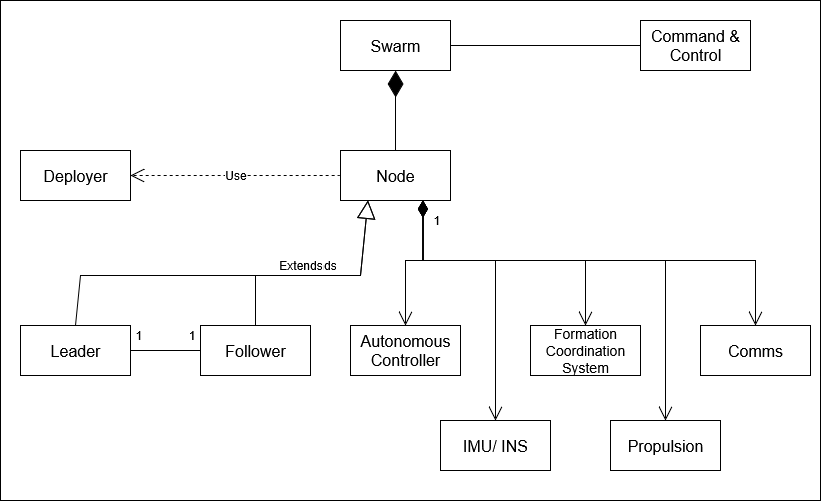

The diagram above was exported from draw.io. Its source (the exported page's mxGraphModel, read from the mxfile embedded in the PNG):
<mxGraphModel dx="1426" dy="840" grid="1" gridSize="10" guides="1" tooltips="1" connect="1" arrows="1" fold="1" page="1" pageScale="1" pageWidth="850" pageHeight="1100" math="0" shadow="0">
  <root>
    <mxCell id="0" />
    <mxCell id="1" parent="0" />
    <mxCell id="UOjuWee2AJNIiVyOFhS2-7" value="" style="rounded=0;whiteSpace=wrap;html=1;" vertex="1" parent="1">
      <mxGeometry x="15" y="30" width="820" height="500" as="geometry" />
    </mxCell>
    <mxCell id="orGU3uZdBL2Md14Hjz60-3" value="Use" style="endArrow=open;endSize=12;dashed=1;html=1;rounded=0;fontSize=12;curved=1;exitX=0;exitY=0.5;exitDx=0;exitDy=0;entryX=1;entryY=0.5;entryDx=0;entryDy=0;" parent="1" source="orGU3uZdBL2Md14Hjz60-5" target="orGU3uZdBL2Md14Hjz60-6" edge="1">
      <mxGeometry width="160" relative="1" as="geometry">
        <mxPoint x="340" y="205" as="sourcePoint" />
        <mxPoint x="135" y="205" as="targetPoint" />
      </mxGeometry>
    </mxCell>
    <mxCell id="orGU3uZdBL2Md14Hjz60-4" value="&lt;font style=&quot;font-size: 16px;&quot;&gt;Leader&lt;/font&gt;" style="html=1;whiteSpace=wrap;" parent="1" vertex="1">
      <mxGeometry x="35" y="355" width="110" height="50" as="geometry" />
    </mxCell>
    <mxCell id="orGU3uZdBL2Md14Hjz60-5" value="&lt;font style=&quot;font-size: 16px;&quot;&gt;Node&lt;/font&gt;" style="html=1;whiteSpace=wrap;" parent="1" vertex="1">
      <mxGeometry x="355" y="180" width="110" height="50" as="geometry" />
    </mxCell>
    <mxCell id="orGU3uZdBL2Md14Hjz60-6" value="&lt;font style=&quot;font-size: 16px;&quot;&gt;Deployer&lt;/font&gt;" style="html=1;whiteSpace=wrap;" parent="1" vertex="1">
      <mxGeometry x="35" y="180" width="110" height="50" as="geometry" />
    </mxCell>
    <mxCell id="orGU3uZdBL2Md14Hjz60-7" value="&lt;font style=&quot;font-size: 16px;&quot;&gt;Follower&lt;/font&gt;" style="html=1;whiteSpace=wrap;" parent="1" vertex="1">
      <mxGeometry x="215" y="355" width="110" height="50" as="geometry" />
    </mxCell>
    <mxCell id="orGU3uZdBL2Md14Hjz60-8" value="Extends" style="endArrow=block;endSize=16;endFill=0;html=1;rounded=0;fontSize=12;curved=0;exitX=0.5;exitY=0;exitDx=0;exitDy=0;entryX=0.25;entryY=1;entryDx=0;entryDy=0;" parent="1" source="orGU3uZdBL2Md14Hjz60-7" target="orGU3uZdBL2Md14Hjz60-5" edge="1">
      <mxGeometry x="-0.0579" y="10" width="160" relative="1" as="geometry">
        <mxPoint x="325" y="515" as="sourcePoint" />
        <mxPoint x="425" y="375" as="targetPoint" />
        <Array as="points">
          <mxPoint x="270" y="305" />
          <mxPoint x="375" y="305" />
        </Array>
        <mxPoint as="offset" />
      </mxGeometry>
    </mxCell>
    <mxCell id="orGU3uZdBL2Md14Hjz60-9" value="Extends" style="endArrow=block;endSize=16;endFill=0;html=1;rounded=0;fontSize=12;curved=0;entryX=0.25;entryY=1;entryDx=0;entryDy=0;exitX=0.5;exitY=0;exitDx=0;exitDy=0;" parent="1" source="orGU3uZdBL2Md14Hjz60-4" target="orGU3uZdBL2Md14Hjz60-5" edge="1">
      <mxGeometry x="0.3336" y="10" width="160" relative="1" as="geometry">
        <mxPoint x="325" y="515" as="sourcePoint" />
        <mxPoint x="485" y="515" as="targetPoint" />
        <Array as="points">
          <mxPoint x="95" y="305" />
          <mxPoint x="375" y="305" />
        </Array>
        <mxPoint as="offset" />
      </mxGeometry>
    </mxCell>
    <mxCell id="orGU3uZdBL2Md14Hjz60-13" value="&lt;font style=&quot;font-size: 16px;&quot;&gt;Command &amp;amp;&lt;br&gt;Control&lt;/font&gt;" style="html=1;whiteSpace=wrap;" parent="1" vertex="1">
      <mxGeometry x="655" y="50" width="110" height="50" as="geometry" />
    </mxCell>
    <mxCell id="orGU3uZdBL2Md14Hjz60-17" value="" style="endArrow=none;html=1;edgeStyle=orthogonalEdgeStyle;rounded=0;fontSize=12;startSize=8;endSize=8;curved=0;entryX=0;entryY=0.5;entryDx=0;entryDy=0;exitX=1;exitY=0.5;exitDx=0;exitDy=0;" parent="1" source="orGU3uZdBL2Md14Hjz60-20" target="orGU3uZdBL2Md14Hjz60-13" edge="1">
      <mxGeometry relative="1" as="geometry">
        <mxPoint x="595" y="120" as="sourcePoint" />
        <mxPoint x="755" y="120" as="targetPoint" />
      </mxGeometry>
    </mxCell>
    <mxCell id="orGU3uZdBL2Md14Hjz60-20" value="&lt;font style=&quot;font-size: 16px;&quot;&gt;Swarm&lt;/font&gt;" style="html=1;whiteSpace=wrap;" parent="1" vertex="1">
      <mxGeometry x="355" y="50" width="110" height="50" as="geometry" />
    </mxCell>
    <mxCell id="orGU3uZdBL2Md14Hjz60-21" value="" style="endArrow=diamondThin;endFill=1;endSize=24;html=1;rounded=0;fontSize=12;curved=1;entryX=0.5;entryY=1;entryDx=0;entryDy=0;exitX=0.5;exitY=0;exitDx=0;exitDy=0;" parent="1" source="orGU3uZdBL2Md14Hjz60-5" target="orGU3uZdBL2Md14Hjz60-20" edge="1">
      <mxGeometry width="160" relative="1" as="geometry">
        <mxPoint x="335" y="410" as="sourcePoint" />
        <mxPoint x="495" y="410" as="targetPoint" />
      </mxGeometry>
    </mxCell>
    <mxCell id="orGU3uZdBL2Md14Hjz60-22" value="&lt;font style=&quot;font-size: 16px;&quot;&gt;Comms&lt;/font&gt;" style="html=1;whiteSpace=wrap;" parent="1" vertex="1">
      <mxGeometry x="715" y="355" width="110" height="50" as="geometry" />
    </mxCell>
    <mxCell id="orGU3uZdBL2Md14Hjz60-23" value="&lt;font style=&quot;font-size: 16px;&quot;&gt;IMU/ INS&lt;/font&gt;" style="html=1;whiteSpace=wrap;" parent="1" vertex="1">
      <mxGeometry x="455" y="450" width="110" height="50" as="geometry" />
    </mxCell>
    <mxCell id="orGU3uZdBL2Md14Hjz60-24" value="&lt;font style=&quot;font-size: 16px;&quot;&gt;Autonomous&lt;br&gt;Controller&lt;/font&gt;" style="html=1;whiteSpace=wrap;" parent="1" vertex="1">
      <mxGeometry x="365" y="355" width="110" height="50" as="geometry" />
    </mxCell>
    <mxCell id="orGU3uZdBL2Md14Hjz60-25" value="&lt;font style=&quot;font-size: 14px;&quot;&gt;Formation&lt;br&gt;Coordination&lt;br&gt;System&lt;/font&gt;" style="html=1;whiteSpace=wrap;" parent="1" vertex="1">
      <mxGeometry x="545" y="355" width="110" height="50" as="geometry" />
    </mxCell>
    <mxCell id="orGU3uZdBL2Md14Hjz60-26" value="&lt;font style=&quot;font-size: 16px;&quot;&gt;Propulsion&lt;/font&gt;" style="html=1;whiteSpace=wrap;" parent="1" vertex="1">
      <mxGeometry x="625" y="450" width="110" height="50" as="geometry" />
    </mxCell>
    <mxCell id="orGU3uZdBL2Md14Hjz60-27" value="1" style="endArrow=open;html=1;endSize=12;startArrow=diamondThin;startSize=14;startFill=1;edgeStyle=orthogonalEdgeStyle;align=left;verticalAlign=bottom;rounded=0;fontSize=12;curved=0;exitX=0.75;exitY=1;exitDx=0;exitDy=0;entryX=0.5;entryY=0;entryDx=0;entryDy=0;" parent="1" source="orGU3uZdBL2Md14Hjz60-5" target="orGU3uZdBL2Md14Hjz60-24" edge="1">
      <mxGeometry x="-0.5789" y="8" relative="1" as="geometry">
        <mxPoint x="335" y="410" as="sourcePoint" />
        <mxPoint x="495" y="410" as="targetPoint" />
        <Array as="points">
          <mxPoint x="438" y="290" />
          <mxPoint x="420" y="290" />
        </Array>
        <mxPoint as="offset" />
      </mxGeometry>
    </mxCell>
    <mxCell id="orGU3uZdBL2Md14Hjz60-28" value="1" style="endArrow=open;html=1;endSize=12;startArrow=diamondThin;startSize=14;startFill=1;edgeStyle=orthogonalEdgeStyle;align=left;verticalAlign=bottom;rounded=0;fontSize=12;curved=0;exitX=0.75;exitY=1;exitDx=0;exitDy=0;entryX=0.5;entryY=0;entryDx=0;entryDy=0;" parent="1" source="orGU3uZdBL2Md14Hjz60-5" target="orGU3uZdBL2Md14Hjz60-23" edge="1">
      <mxGeometry x="-0.7949" y="8" relative="1" as="geometry">
        <mxPoint x="415" y="240" as="sourcePoint" />
        <mxPoint x="495" y="410" as="targetPoint" />
        <Array as="points">
          <mxPoint x="438" y="290" />
          <mxPoint x="510" y="290" />
        </Array>
        <mxPoint as="offset" />
      </mxGeometry>
    </mxCell>
    <mxCell id="orGU3uZdBL2Md14Hjz60-29" value="1" style="endArrow=open;html=1;endSize=12;startArrow=diamondThin;startSize=14;startFill=1;edgeStyle=orthogonalEdgeStyle;align=left;verticalAlign=bottom;rounded=0;fontSize=12;curved=0;exitX=0.75;exitY=1;exitDx=0;exitDy=0;entryX=0.5;entryY=0;entryDx=0;entryDy=0;" parent="1" source="orGU3uZdBL2Md14Hjz60-5" target="orGU3uZdBL2Md14Hjz60-25" edge="1">
      <mxGeometry x="-0.7913" y="8" relative="1" as="geometry">
        <mxPoint x="435" y="240" as="sourcePoint" />
        <mxPoint x="495" y="410" as="targetPoint" />
        <Array as="points">
          <mxPoint x="438" y="290" />
          <mxPoint x="600" y="290" />
        </Array>
        <mxPoint as="offset" />
      </mxGeometry>
    </mxCell>
    <mxCell id="orGU3uZdBL2Md14Hjz60-30" value="1" style="endArrow=open;html=1;endSize=12;startArrow=diamondThin;startSize=14;startFill=1;edgeStyle=orthogonalEdgeStyle;align=left;verticalAlign=bottom;rounded=0;fontSize=12;curved=0;exitX=0.75;exitY=1;exitDx=0;exitDy=0;entryX=0.5;entryY=0;entryDx=0;entryDy=0;" parent="1" source="orGU3uZdBL2Md14Hjz60-5" target="orGU3uZdBL2Md14Hjz60-26" edge="1">
      <mxGeometry x="-0.8703" y="8" relative="1" as="geometry">
        <mxPoint x="335" y="410" as="sourcePoint" />
        <mxPoint x="495" y="410" as="targetPoint" />
        <Array as="points">
          <mxPoint x="438" y="290" />
          <mxPoint x="680" y="290" />
        </Array>
        <mxPoint as="offset" />
      </mxGeometry>
    </mxCell>
    <mxCell id="orGU3uZdBL2Md14Hjz60-31" value="1" style="endArrow=open;html=1;endSize=12;startArrow=diamondThin;startSize=14;startFill=1;edgeStyle=orthogonalEdgeStyle;align=left;verticalAlign=bottom;rounded=0;fontSize=12;curved=0;exitX=0.75;exitY=1;exitDx=0;exitDy=0;entryX=0.5;entryY=0;entryDx=0;entryDy=0;" parent="1" source="orGU3uZdBL2Md14Hjz60-5" target="orGU3uZdBL2Md14Hjz60-22" edge="1">
      <mxGeometry x="-0.8689" y="8" relative="1" as="geometry">
        <mxPoint x="335" y="410" as="sourcePoint" />
        <mxPoint x="495" y="410" as="targetPoint" />
        <Array as="points">
          <mxPoint x="438" y="290" />
          <mxPoint x="770" y="290" />
        </Array>
        <mxPoint as="offset" />
      </mxGeometry>
    </mxCell>
    <mxCell id="UOjuWee2AJNIiVyOFhS2-2" value="" style="endArrow=none;html=1;rounded=0;fontSize=12;startSize=8;endSize=8;curved=1;exitX=1;exitY=0.5;exitDx=0;exitDy=0;entryX=0;entryY=0.5;entryDx=0;entryDy=0;" edge="1" parent="1" source="orGU3uZdBL2Md14Hjz60-4" target="orGU3uZdBL2Md14Hjz60-7">
      <mxGeometry width="50" height="50" relative="1" as="geometry">
        <mxPoint x="385" y="450" as="sourcePoint" />
        <mxPoint x="435" y="400" as="targetPoint" />
      </mxGeometry>
    </mxCell>
    <mxCell id="UOjuWee2AJNIiVyOFhS2-4" value="1&lt;span style=&quot;white-space: pre;&quot;&gt;&#09;&lt;span style=&quot;white-space: pre;&quot;&gt;&#09;&lt;/span&gt;1&lt;/span&gt;" style="text;html=1;align=center;verticalAlign=middle;whiteSpace=wrap;rounded=0;" vertex="1" parent="1">
      <mxGeometry x="145" y="350" width="70" height="30" as="geometry" />
    </mxCell>
  </root>
</mxGraphModel>